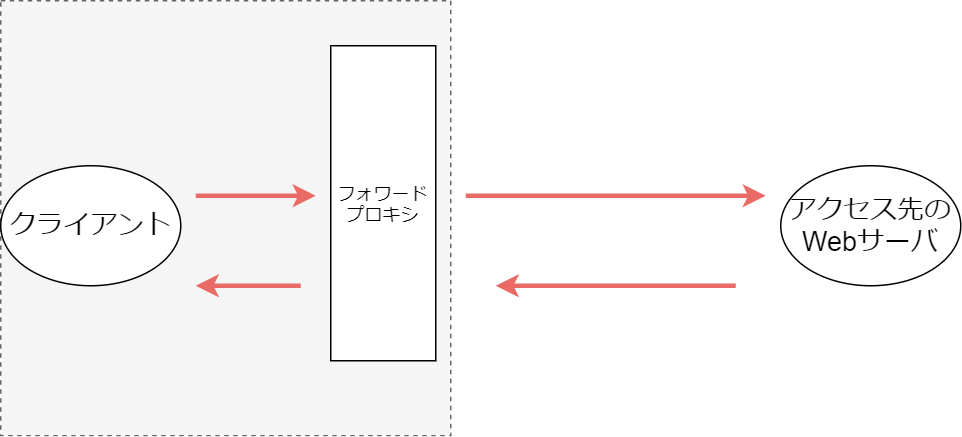

The diagram above was exported from draw.io. Its source (the exported page's mxGraphModel, read from the mxfile embedded in the PNG):
<mxGraphModel dx="1191" dy="598" grid="1" gridSize="10" guides="1" tooltips="1" connect="1" arrows="1" fold="1" page="1" pageScale="1" pageWidth="827" pageHeight="1169" math="0" shadow="0">
  <root>
    <mxCell id="IKeBoRHbi5AgvvUSHW6t-0" />
    <mxCell id="IKeBoRHbi5AgvvUSHW6t-1" parent="IKeBoRHbi5AgvvUSHW6t-0" />
    <mxCell id="4a6-Wb-w1vv5Sde--_8X-12" value="" style="rounded=0;whiteSpace=wrap;html=1;dashed=1;fillColor=#f5f5f5;strokeColor=#666666;fontColor=#333333;" vertex="1" parent="IKeBoRHbi5AgvvUSHW6t-1">
      <mxGeometry x="40" y="170" width="300" height="290" as="geometry" />
    </mxCell>
    <mxCell id="4a6-Wb-w1vv5Sde--_8X-0" value="&lt;font style=&quot;font-size: 18px&quot;&gt;クライアント&lt;/font&gt;" style="ellipse;whiteSpace=wrap;html=1;" vertex="1" parent="IKeBoRHbi5AgvvUSHW6t-1">
      <mxGeometry x="40" y="280" width="120" height="80" as="geometry" />
    </mxCell>
    <mxCell id="4a6-Wb-w1vv5Sde--_8X-1" value="&lt;span style=&quot;font-size: 18px&quot;&gt;アクセス先のWebサーバ&lt;/span&gt;" style="ellipse;whiteSpace=wrap;html=1;" vertex="1" parent="IKeBoRHbi5AgvvUSHW6t-1">
      <mxGeometry x="560" y="280" width="120" height="80" as="geometry" />
    </mxCell>
    <mxCell id="4a6-Wb-w1vv5Sde--_8X-2" value="フォワード&lt;br&gt;プロキシ" style="rounded=0;whiteSpace=wrap;html=1;" vertex="1" parent="IKeBoRHbi5AgvvUSHW6t-1">
      <mxGeometry x="260" y="200" width="70" height="210" as="geometry" />
    </mxCell>
    <mxCell id="4a6-Wb-w1vv5Sde--_8X-7" value="" style="endArrow=classic;html=1;strokeColor=#EA6B66;strokeWidth=3;" edge="1" parent="IKeBoRHbi5AgvvUSHW6t-1">
      <mxGeometry width="50" height="50" relative="1" as="geometry">
        <mxPoint x="170" y="300" as="sourcePoint" />
        <mxPoint x="250" y="300" as="targetPoint" />
      </mxGeometry>
    </mxCell>
    <mxCell id="4a6-Wb-w1vv5Sde--_8X-8" value="" style="endArrow=classic;html=1;strokeColor=#EA6B66;strokeWidth=3;" edge="1" parent="IKeBoRHbi5AgvvUSHW6t-1">
      <mxGeometry width="50" height="50" relative="1" as="geometry">
        <mxPoint x="350" y="300" as="sourcePoint" />
        <mxPoint x="550" y="300" as="targetPoint" />
      </mxGeometry>
    </mxCell>
    <mxCell id="4a6-Wb-w1vv5Sde--_8X-9" value="" style="endArrow=classic;html=1;strokeColor=#EA6B66;strokeWidth=3;" edge="1" parent="IKeBoRHbi5AgvvUSHW6t-1">
      <mxGeometry width="50" height="50" relative="1" as="geometry">
        <mxPoint x="530" y="360" as="sourcePoint" />
        <mxPoint x="370" y="360" as="targetPoint" />
      </mxGeometry>
    </mxCell>
    <mxCell id="4a6-Wb-w1vv5Sde--_8X-11" value="" style="endArrow=classic;html=1;strokeColor=#EA6B66;strokeWidth=3;" edge="1" parent="IKeBoRHbi5AgvvUSHW6t-1">
      <mxGeometry width="50" height="50" relative="1" as="geometry">
        <mxPoint x="240" y="360" as="sourcePoint" />
        <mxPoint x="170" y="360" as="targetPoint" />
      </mxGeometry>
    </mxCell>
  </root>
</mxGraphModel>